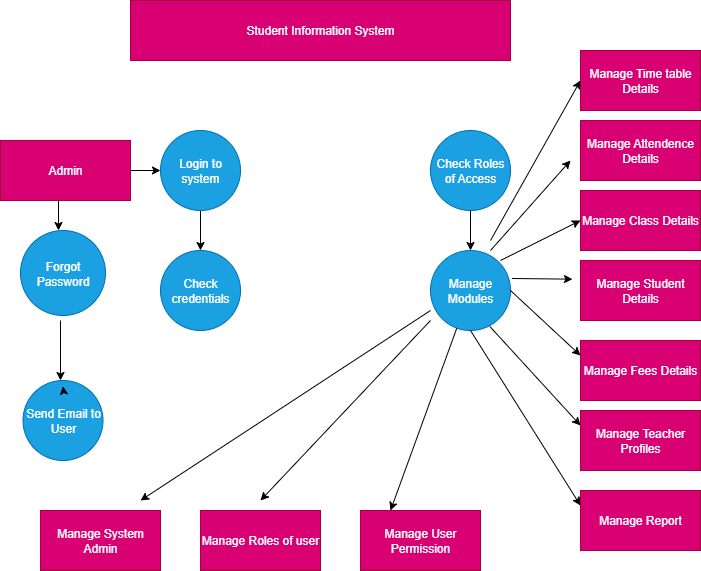

The diagram above was exported from draw.io. Its source (the exported page's mxGraphModel, read from the mxfile embedded in the PNG):
<mxGraphModel dx="786" dy="468" grid="1" gridSize="10" guides="1" tooltips="1" connect="1" arrows="1" fold="1" page="1" pageScale="1" pageWidth="850" pageHeight="1100" background="#FFFFFF" math="0" shadow="0">
  <root>
    <mxCell id="0" />
    <mxCell id="1" parent="0" />
    <mxCell id="kHe40IqgIz7KRGOVK5wE-1" value="Student Information System" style="rounded=0;whiteSpace=wrap;html=1;fillColor=#d80073;strokeColor=#A50040;fontColor=#ffffff;" vertex="1" parent="1">
      <mxGeometry x="150" y="520" width="380" height="60" as="geometry" />
    </mxCell>
    <mxCell id="kHe40IqgIz7KRGOVK5wE-2" value="Admin" style="rounded=0;whiteSpace=wrap;html=1;fillColor=#d80073;fontColor=#ffffff;strokeColor=#A50040;" vertex="1" parent="1">
      <mxGeometry x="20" y="660" width="130" height="60" as="geometry" />
    </mxCell>
    <mxCell id="kHe40IqgIz7KRGOVK5wE-3" value="" style="endArrow=classic;html=1;rounded=0;exitX=1;exitY=0.5;exitDx=0;exitDy=0;" edge="1" parent="1" source="kHe40IqgIz7KRGOVK5wE-2">
      <mxGeometry width="50" height="50" relative="1" as="geometry">
        <mxPoint x="240" y="710" as="sourcePoint" />
        <mxPoint x="180" y="690" as="targetPoint" />
      </mxGeometry>
    </mxCell>
    <mxCell id="kHe40IqgIz7KRGOVK5wE-12" value="" style="endArrow=classic;html=1;rounded=0;" edge="1" parent="1">
      <mxGeometry width="50" height="50" relative="1" as="geometry">
        <mxPoint x="78" y="720" as="sourcePoint" />
        <mxPoint x="78" y="750" as="targetPoint" />
      </mxGeometry>
    </mxCell>
    <mxCell id="kHe40IqgIz7KRGOVK5wE-13" value="Forgot Password" style="ellipse;whiteSpace=wrap;html=1;aspect=fixed;fillColor=#1ba1e2;fontColor=#ffffff;strokeColor=#006EAF;" vertex="1" parent="1">
      <mxGeometry x="40" y="750" width="85" height="85" as="geometry" />
    </mxCell>
    <mxCell id="kHe40IqgIz7KRGOVK5wE-14" value="Send Email to User" style="ellipse;whiteSpace=wrap;html=1;aspect=fixed;fillColor=#1ba1e2;fontColor=#ffffff;strokeColor=#006EAF;" vertex="1" parent="1">
      <mxGeometry x="42.5" y="900" width="80" height="80" as="geometry" />
    </mxCell>
    <mxCell id="kHe40IqgIz7KRGOVK5wE-15" value="" style="endArrow=classic;html=1;rounded=0;" edge="1" parent="1">
      <mxGeometry width="50" height="50" relative="1" as="geometry">
        <mxPoint x="83" y="910" as="sourcePoint" />
        <mxPoint x="82.5" y="905.7106781186548" as="targetPoint" />
      </mxGeometry>
    </mxCell>
    <mxCell id="kHe40IqgIz7KRGOVK5wE-18" value="" style="endArrow=classic;html=1;rounded=0;" edge="1" parent="1">
      <mxGeometry width="50" height="50" relative="1" as="geometry">
        <mxPoint x="80" y="840" as="sourcePoint" />
        <mxPoint x="80" y="900" as="targetPoint" />
      </mxGeometry>
    </mxCell>
    <mxCell id="kHe40IqgIz7KRGOVK5wE-19" value="Check credentials" style="ellipse;whiteSpace=wrap;html=1;aspect=fixed;fillColor=#1ba1e2;fontColor=#ffffff;strokeColor=#006EAF;" vertex="1" parent="1">
      <mxGeometry x="180" y="770" width="80" height="80" as="geometry" />
    </mxCell>
    <mxCell id="kHe40IqgIz7KRGOVK5wE-22" value="" style="endArrow=classic;html=1;rounded=0;entryX=0.5;entryY=0;entryDx=0;entryDy=0;" edge="1" parent="1" source="kHe40IqgIz7KRGOVK5wE-4" target="kHe40IqgIz7KRGOVK5wE-19">
      <mxGeometry width="50" height="50" relative="1" as="geometry">
        <mxPoint x="240" y="710" as="sourcePoint" />
        <mxPoint x="290" y="660" as="targetPoint" />
      </mxGeometry>
    </mxCell>
    <mxCell id="kHe40IqgIz7KRGOVK5wE-23" value="" style="endArrow=classic;html=1;rounded=0;entryX=0.5;entryY=0;entryDx=0;entryDy=0;" edge="1" parent="1" target="kHe40IqgIz7KRGOVK5wE-4">
      <mxGeometry width="50" height="50" relative="1" as="geometry">
        <mxPoint x="240" y="710" as="sourcePoint" />
        <mxPoint x="220" y="770" as="targetPoint" />
      </mxGeometry>
    </mxCell>
    <mxCell id="kHe40IqgIz7KRGOVK5wE-4" value="Login to system" style="ellipse;whiteSpace=wrap;html=1;aspect=fixed;fillColor=#1ba1e2;fontColor=#ffffff;strokeColor=#006EAF;" vertex="1" parent="1">
      <mxGeometry x="180" y="650" width="80" height="80" as="geometry" />
    </mxCell>
    <mxCell id="kHe40IqgIz7KRGOVK5wE-24" value="Check Roles of Access" style="ellipse;whiteSpace=wrap;html=1;aspect=fixed;fillColor=#1ba1e2;fontColor=#ffffff;strokeColor=#006EAF;" vertex="1" parent="1">
      <mxGeometry x="450" y="650" width="80" height="80" as="geometry" />
    </mxCell>
    <mxCell id="kHe40IqgIz7KRGOVK5wE-32" value="" style="endArrow=classic;html=1;rounded=0;exitX=0.5;exitY=1;exitDx=0;exitDy=0;" edge="1" parent="1" source="kHe40IqgIz7KRGOVK5wE-24" target="kHe40IqgIz7KRGOVK5wE-25">
      <mxGeometry width="50" height="50" relative="1" as="geometry">
        <mxPoint x="500" y="740" as="sourcePoint" />
        <mxPoint x="502.7927389570063" y="780.2446506130564" as="targetPoint" />
        <Array as="points" />
      </mxGeometry>
    </mxCell>
    <mxCell id="kHe40IqgIz7KRGOVK5wE-25" value="Manage Modules" style="ellipse;whiteSpace=wrap;html=1;aspect=fixed;fillColor=#1ba1e2;fontColor=#ffffff;strokeColor=#006EAF;" vertex="1" parent="1">
      <mxGeometry x="450" y="770" width="80" height="80" as="geometry" />
    </mxCell>
    <mxCell id="kHe40IqgIz7KRGOVK5wE-34" value="Manage Time table Details" style="rounded=0;whiteSpace=wrap;html=1;fillColor=#d80073;fontColor=#ffffff;strokeColor=#A50040;" vertex="1" parent="1">
      <mxGeometry x="600" y="570" width="120" height="60" as="geometry" />
    </mxCell>
    <mxCell id="kHe40IqgIz7KRGOVK5wE-35" value="Manage Attendence Details" style="rounded=0;whiteSpace=wrap;html=1;fillColor=#d80073;fontColor=#ffffff;strokeColor=#A50040;" vertex="1" parent="1">
      <mxGeometry x="600" y="640" width="120" height="60" as="geometry" />
    </mxCell>
    <mxCell id="kHe40IqgIz7KRGOVK5wE-36" value="Manage Class Details" style="rounded=0;whiteSpace=wrap;html=1;fillColor=#d80073;fontColor=#ffffff;strokeColor=#A50040;" vertex="1" parent="1">
      <mxGeometry x="600" y="710" width="120" height="60" as="geometry" />
    </mxCell>
    <mxCell id="kHe40IqgIz7KRGOVK5wE-38" value="Manage Student Details" style="rounded=0;whiteSpace=wrap;html=1;fillColor=#d80073;fontColor=#ffffff;strokeColor=#A50040;" vertex="1" parent="1">
      <mxGeometry x="600" y="780" width="120" height="60" as="geometry" />
    </mxCell>
    <mxCell id="kHe40IqgIz7KRGOVK5wE-39" value="Manage Fees Details" style="rounded=0;whiteSpace=wrap;html=1;fillColor=#d80073;fontColor=#ffffff;strokeColor=#A50040;" vertex="1" parent="1">
      <mxGeometry x="600" y="860" width="120" height="60" as="geometry" />
    </mxCell>
    <mxCell id="kHe40IqgIz7KRGOVK5wE-40" value="Manage Teacher Profiles" style="rounded=0;whiteSpace=wrap;html=1;fillColor=#d80073;fontColor=#ffffff;strokeColor=#A50040;" vertex="1" parent="1">
      <mxGeometry x="600" y="930" width="120" height="60" as="geometry" />
    </mxCell>
    <mxCell id="kHe40IqgIz7KRGOVK5wE-41" value="Manage Report" style="rounded=0;whiteSpace=wrap;html=1;fillColor=#d80073;fontColor=#ffffff;strokeColor=#A50040;" vertex="1" parent="1">
      <mxGeometry x="600" y="1010" width="120" height="60" as="geometry" />
    </mxCell>
    <mxCell id="kHe40IqgIz7KRGOVK5wE-42" value="Manage System&lt;div&gt;Admin&lt;/div&gt;" style="rounded=0;whiteSpace=wrap;html=1;fillColor=#d80073;fontColor=#ffffff;strokeColor=#A50040;" vertex="1" parent="1">
      <mxGeometry x="60" y="1030" width="120" height="60" as="geometry" />
    </mxCell>
    <mxCell id="kHe40IqgIz7KRGOVK5wE-43" value="Manage Roles of user" style="rounded=0;whiteSpace=wrap;html=1;fillColor=#d80073;fontColor=#ffffff;strokeColor=#A50040;" vertex="1" parent="1">
      <mxGeometry x="220" y="1030" width="120" height="60" as="geometry" />
    </mxCell>
    <mxCell id="kHe40IqgIz7KRGOVK5wE-44" value="Manage User Permission" style="rounded=0;whiteSpace=wrap;html=1;fillColor=#d80073;fontColor=#ffffff;strokeColor=#A50040;" vertex="1" parent="1">
      <mxGeometry x="380" y="1030" width="120" height="60" as="geometry" />
    </mxCell>
    <mxCell id="kHe40IqgIz7KRGOVK5wE-46" value="" style="endArrow=classic;html=1;rounded=0;exitX=0;exitY=0.75;exitDx=0;exitDy=0;exitPerimeter=0;" edge="1" parent="1" source="kHe40IqgIz7KRGOVK5wE-25">
      <mxGeometry width="50" height="50" relative="1" as="geometry">
        <mxPoint x="470" y="910" as="sourcePoint" />
        <mxPoint x="160" y="1020" as="targetPoint" />
      </mxGeometry>
    </mxCell>
    <mxCell id="kHe40IqgIz7KRGOVK5wE-47" value="" style="endArrow=classic;html=1;rounded=0;" edge="1" parent="1">
      <mxGeometry width="50" height="50" relative="1" as="geometry">
        <mxPoint x="450" y="840" as="sourcePoint" />
        <mxPoint x="280" y="1020" as="targetPoint" />
      </mxGeometry>
    </mxCell>
    <mxCell id="kHe40IqgIz7KRGOVK5wE-48" value="" style="endArrow=classic;html=1;rounded=0;entryX=0.25;entryY=0;entryDx=0;entryDy=0;" edge="1" parent="1" source="kHe40IqgIz7KRGOVK5wE-25" target="kHe40IqgIz7KRGOVK5wE-44">
      <mxGeometry width="50" height="50" relative="1" as="geometry">
        <mxPoint x="440" y="860" as="sourcePoint" />
        <mxPoint x="420" y="1020" as="targetPoint" />
      </mxGeometry>
    </mxCell>
    <mxCell id="kHe40IqgIz7KRGOVK5wE-49" value="" style="endArrow=classic;html=1;rounded=0;entryX=0;entryY=0.25;entryDx=0;entryDy=0;exitX=0.5;exitY=1;exitDx=0;exitDy=0;" edge="1" parent="1" source="kHe40IqgIz7KRGOVK5wE-25" target="kHe40IqgIz7KRGOVK5wE-41">
      <mxGeometry width="50" height="50" relative="1" as="geometry">
        <mxPoint x="500" y="890" as="sourcePoint" />
        <mxPoint x="550" y="840" as="targetPoint" />
      </mxGeometry>
    </mxCell>
    <mxCell id="kHe40IqgIz7KRGOVK5wE-50" value="" style="endArrow=classic;html=1;rounded=0;entryX=0;entryY=0.25;entryDx=0;entryDy=0;exitX=0.742;exitY=0.95;exitDx=0;exitDy=0;exitPerimeter=0;" edge="1" parent="1" source="kHe40IqgIz7KRGOVK5wE-25" target="kHe40IqgIz7KRGOVK5wE-40">
      <mxGeometry width="50" height="50" relative="1" as="geometry">
        <mxPoint x="520" y="880" as="sourcePoint" />
        <mxPoint x="570" y="830" as="targetPoint" />
      </mxGeometry>
    </mxCell>
    <mxCell id="kHe40IqgIz7KRGOVK5wE-52" value="" style="endArrow=classic;html=1;rounded=0;entryX=0;entryY=0.25;entryDx=0;entryDy=0;" edge="1" parent="1" target="kHe40IqgIz7KRGOVK5wE-39">
      <mxGeometry width="50" height="50" relative="1" as="geometry">
        <mxPoint x="530" y="810" as="sourcePoint" />
        <mxPoint x="580" y="760" as="targetPoint" />
      </mxGeometry>
    </mxCell>
    <mxCell id="kHe40IqgIz7KRGOVK5wE-53" value="" style="endArrow=classic;html=1;rounded=0;entryX=-0.067;entryY=0.311;entryDx=0;entryDy=0;entryPerimeter=0;exitX=1.017;exitY=0.35;exitDx=0;exitDy=0;exitPerimeter=0;" edge="1" parent="1" source="kHe40IqgIz7KRGOVK5wE-25" target="kHe40IqgIz7KRGOVK5wE-38">
      <mxGeometry width="50" height="50" relative="1" as="geometry">
        <mxPoint x="540" y="799" as="sourcePoint" />
        <mxPoint x="570" y="750" as="targetPoint" />
      </mxGeometry>
    </mxCell>
    <mxCell id="kHe40IqgIz7KRGOVK5wE-54" value="" style="endArrow=classic;html=1;rounded=0;entryX=0;entryY=0.5;entryDx=0;entryDy=0;" edge="1" parent="1" target="kHe40IqgIz7KRGOVK5wE-36">
      <mxGeometry width="50" height="50" relative="1" as="geometry">
        <mxPoint x="520" y="780" as="sourcePoint" />
        <mxPoint x="570" y="730" as="targetPoint" />
      </mxGeometry>
    </mxCell>
    <mxCell id="kHe40IqgIz7KRGOVK5wE-55" value="" style="endArrow=classic;html=1;rounded=0;exitX=0.75;exitY=0;exitDx=0;exitDy=0;exitPerimeter=0;" edge="1" parent="1" source="kHe40IqgIz7KRGOVK5wE-25">
      <mxGeometry width="50" height="50" relative="1" as="geometry">
        <mxPoint x="540" y="740" as="sourcePoint" />
        <mxPoint x="590" y="680" as="targetPoint" />
      </mxGeometry>
    </mxCell>
    <mxCell id="kHe40IqgIz7KRGOVK5wE-56" value="" style="endArrow=classic;html=1;rounded=0;entryX=0;entryY=0.5;entryDx=0;entryDy=0;" edge="1" parent="1" target="kHe40IqgIz7KRGOVK5wE-34">
      <mxGeometry width="50" height="50" relative="1" as="geometry">
        <mxPoint x="510" y="760" as="sourcePoint" />
        <mxPoint x="590" y="620" as="targetPoint" />
        <Array as="points">
          <mxPoint x="510" y="760" />
        </Array>
      </mxGeometry>
    </mxCell>
  </root>
</mxGraphModel>